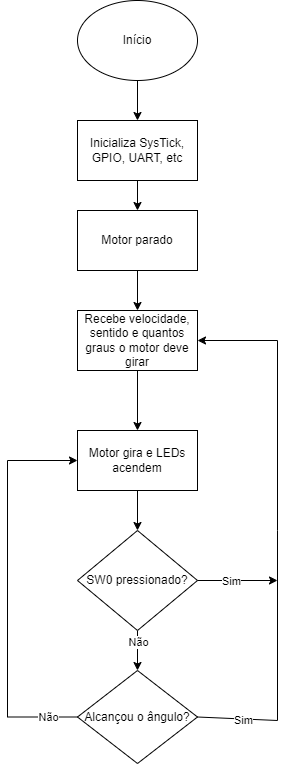

The diagram above was exported from draw.io. Its source (the exported page's mxGraphModel, read from the mxfile embedded in the PNG):
<mxGraphModel dx="1434" dy="790" grid="1" gridSize="10" guides="1" tooltips="1" connect="1" arrows="1" fold="1" page="1" pageScale="1" pageWidth="827" pageHeight="1169" math="0" shadow="0">
  <root>
    <mxCell id="WIyWlLk6GJQsqaUBKTNV-0" />
    <mxCell id="WIyWlLk6GJQsqaUBKTNV-1" parent="WIyWlLk6GJQsqaUBKTNV-0" />
    <mxCell id="yKJZO7WmN9eGPh2mjRpa-2" value="" style="edgeStyle=orthogonalEdgeStyle;rounded=0;orthogonalLoop=1;jettySize=auto;html=1;" edge="1" parent="WIyWlLk6GJQsqaUBKTNV-1" source="yKJZO7WmN9eGPh2mjRpa-0" target="yKJZO7WmN9eGPh2mjRpa-1">
      <mxGeometry relative="1" as="geometry" />
    </mxCell>
    <mxCell id="yKJZO7WmN9eGPh2mjRpa-0" value="Início" style="ellipse;whiteSpace=wrap;html=1;" vertex="1" parent="WIyWlLk6GJQsqaUBKTNV-1">
      <mxGeometry x="350" y="170" width="120" height="80" as="geometry" />
    </mxCell>
    <mxCell id="yKJZO7WmN9eGPh2mjRpa-4" value="" style="edgeStyle=orthogonalEdgeStyle;rounded=0;orthogonalLoop=1;jettySize=auto;html=1;" edge="1" parent="WIyWlLk6GJQsqaUBKTNV-1" source="yKJZO7WmN9eGPh2mjRpa-1" target="yKJZO7WmN9eGPh2mjRpa-3">
      <mxGeometry relative="1" as="geometry" />
    </mxCell>
    <mxCell id="yKJZO7WmN9eGPh2mjRpa-1" value="Inicializa SysTick, GPIO, UART, etc" style="whiteSpace=wrap;html=1;" vertex="1" parent="WIyWlLk6GJQsqaUBKTNV-1">
      <mxGeometry x="350" y="290" width="120" height="60" as="geometry" />
    </mxCell>
    <mxCell id="yKJZO7WmN9eGPh2mjRpa-6" value="" style="edgeStyle=orthogonalEdgeStyle;rounded=0;orthogonalLoop=1;jettySize=auto;html=1;" edge="1" parent="WIyWlLk6GJQsqaUBKTNV-1" source="yKJZO7WmN9eGPh2mjRpa-3" target="yKJZO7WmN9eGPh2mjRpa-5">
      <mxGeometry relative="1" as="geometry" />
    </mxCell>
    <mxCell id="yKJZO7WmN9eGPh2mjRpa-3" value="Motor parado" style="whiteSpace=wrap;html=1;" vertex="1" parent="WIyWlLk6GJQsqaUBKTNV-1">
      <mxGeometry x="350" y="380" width="120" height="60" as="geometry" />
    </mxCell>
    <mxCell id="yKJZO7WmN9eGPh2mjRpa-8" value="" style="edgeStyle=orthogonalEdgeStyle;rounded=0;orthogonalLoop=1;jettySize=auto;html=1;" edge="1" parent="WIyWlLk6GJQsqaUBKTNV-1" source="yKJZO7WmN9eGPh2mjRpa-5" target="yKJZO7WmN9eGPh2mjRpa-7">
      <mxGeometry relative="1" as="geometry" />
    </mxCell>
    <mxCell id="yKJZO7WmN9eGPh2mjRpa-5" value="Recebe velocidade, sentido e quantos graus o motor deve girar" style="whiteSpace=wrap;html=1;" vertex="1" parent="WIyWlLk6GJQsqaUBKTNV-1">
      <mxGeometry x="350" y="480" width="120" height="60" as="geometry" />
    </mxCell>
    <mxCell id="yKJZO7WmN9eGPh2mjRpa-24" value="" style="edgeStyle=orthogonalEdgeStyle;rounded=0;orthogonalLoop=1;jettySize=auto;html=1;" edge="1" parent="WIyWlLk6GJQsqaUBKTNV-1" source="yKJZO7WmN9eGPh2mjRpa-7" target="yKJZO7WmN9eGPh2mjRpa-18">
      <mxGeometry relative="1" as="geometry" />
    </mxCell>
    <mxCell id="yKJZO7WmN9eGPh2mjRpa-7" value="Motor gira e LEDs acendem" style="whiteSpace=wrap;html=1;" vertex="1" parent="WIyWlLk6GJQsqaUBKTNV-1">
      <mxGeometry x="350" y="600" width="120" height="60" as="geometry" />
    </mxCell>
    <mxCell id="yKJZO7WmN9eGPh2mjRpa-12" value="" style="edgeStyle=orthogonalEdgeStyle;rounded=0;orthogonalLoop=1;jettySize=auto;html=1;entryX=0;entryY=0.5;entryDx=0;entryDy=0;" edge="1" parent="WIyWlLk6GJQsqaUBKTNV-1" source="yKJZO7WmN9eGPh2mjRpa-9" target="yKJZO7WmN9eGPh2mjRpa-7">
      <mxGeometry relative="1" as="geometry">
        <mxPoint x="290" y="770" as="targetPoint" />
        <Array as="points">
          <mxPoint x="280" y="887" />
          <mxPoint x="280" y="630" />
        </Array>
      </mxGeometry>
    </mxCell>
    <mxCell id="yKJZO7WmN9eGPh2mjRpa-14" value="Não" style="edgeLabel;html=1;align=center;verticalAlign=middle;resizable=0;points=[];" vertex="1" connectable="0" parent="yKJZO7WmN9eGPh2mjRpa-12">
      <mxGeometry x="-0.0187" y="-3" relative="1" as="geometry">
        <mxPoint x="37" y="125" as="offset" />
      </mxGeometry>
    </mxCell>
    <mxCell id="yKJZO7WmN9eGPh2mjRpa-9" value="Alcançou o ângulo?" style="rhombus;whiteSpace=wrap;html=1;" vertex="1" parent="WIyWlLk6GJQsqaUBKTNV-1">
      <mxGeometry x="350" y="840" width="120" height="93" as="geometry" />
    </mxCell>
    <mxCell id="yKJZO7WmN9eGPh2mjRpa-20" value="" style="edgeStyle=orthogonalEdgeStyle;rounded=0;orthogonalLoop=1;jettySize=auto;html=1;" edge="1" parent="WIyWlLk6GJQsqaUBKTNV-1" source="yKJZO7WmN9eGPh2mjRpa-18" target="yKJZO7WmN9eGPh2mjRpa-9">
      <mxGeometry relative="1" as="geometry" />
    </mxCell>
    <mxCell id="yKJZO7WmN9eGPh2mjRpa-21" value="Não" style="edgeLabel;html=1;align=center;verticalAlign=middle;resizable=0;points=[];" vertex="1" connectable="0" parent="yKJZO7WmN9eGPh2mjRpa-20">
      <mxGeometry x="-0.45" relative="1" as="geometry">
        <mxPoint as="offset" />
      </mxGeometry>
    </mxCell>
    <mxCell id="yKJZO7WmN9eGPh2mjRpa-18" value="SW0 pressionado?" style="rhombus;whiteSpace=wrap;html=1;" vertex="1" parent="WIyWlLk6GJQsqaUBKTNV-1">
      <mxGeometry x="350" y="700" width="120" height="100" as="geometry" />
    </mxCell>
    <mxCell id="yKJZO7WmN9eGPh2mjRpa-22" value="" style="endArrow=classic;html=1;rounded=0;" edge="1" parent="WIyWlLk6GJQsqaUBKTNV-1">
      <mxGeometry width="50" height="50" relative="1" as="geometry">
        <mxPoint x="470" y="750" as="sourcePoint" />
        <mxPoint x="550" y="750" as="targetPoint" />
      </mxGeometry>
    </mxCell>
    <mxCell id="yKJZO7WmN9eGPh2mjRpa-23" value="Sim" style="edgeLabel;html=1;align=center;verticalAlign=middle;resizable=0;points=[];" vertex="1" connectable="0" parent="yKJZO7WmN9eGPh2mjRpa-22">
      <mxGeometry x="-0.4" y="-3" relative="1" as="geometry">
        <mxPoint x="9" y="-3" as="offset" />
      </mxGeometry>
    </mxCell>
    <mxCell id="yKJZO7WmN9eGPh2mjRpa-25" value="" style="endArrow=classic;html=1;rounded=0;exitX=1;exitY=0.5;exitDx=0;exitDy=0;entryX=1;entryY=0.5;entryDx=0;entryDy=0;" edge="1" parent="WIyWlLk6GJQsqaUBKTNV-1" source="yKJZO7WmN9eGPh2mjRpa-9" target="yKJZO7WmN9eGPh2mjRpa-5">
      <mxGeometry width="50" height="50" relative="1" as="geometry">
        <mxPoint x="390" y="830" as="sourcePoint" />
        <mxPoint x="530" y="510" as="targetPoint" />
        <Array as="points">
          <mxPoint x="550" y="890" />
          <mxPoint x="550" y="700" />
          <mxPoint x="550" y="510" />
        </Array>
      </mxGeometry>
    </mxCell>
    <mxCell id="yKJZO7WmN9eGPh2mjRpa-26" value="Sim" style="edgeLabel;html=1;align=center;verticalAlign=middle;resizable=0;points=[];" vertex="1" connectable="0" parent="yKJZO7WmN9eGPh2mjRpa-25">
      <mxGeometry x="-0.8293" y="-1" relative="1" as="geometry">
        <mxPoint as="offset" />
      </mxGeometry>
    </mxCell>
  </root>
</mxGraphModel>